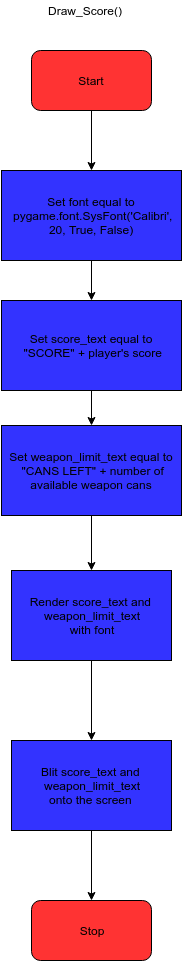

The diagram above was exported from draw.io. Its source (the exported page's mxGraphModel, read from the mxfile embedded in the PNG):
<mxGraphModel dx="1065" dy="479" grid="1" gridSize="10" guides="1" tooltips="1" connect="1" arrows="1" fold="1" page="1" pageScale="1" pageWidth="826" pageHeight="1169" background="#ffffff" math="0" shadow="0">
  <root>
    <mxCell id="0" />
    <mxCell id="1" parent="0" />
    <mxCell id="9" style="edgeStyle=orthogonalEdgeStyle;rounded=0;html=1;exitX=0.5;exitY=1;entryX=0.5;entryY=0;jettySize=auto;orthogonalLoop=1;fillColor=#6666FF;" parent="1" source="2" target="4" edge="1">
      <mxGeometry relative="1" as="geometry" />
    </mxCell>
    <mxCell id="2" value="Start" style="rounded=1;whiteSpace=wrap;html=1;fillColor=#FF3333;" parent="1" vertex="1">
      <mxGeometry x="50" y="90" width="120" height="60" as="geometry" />
    </mxCell>
    <mxCell id="3" value="Draw_Score()" style="text;html=1;resizable=0;points=[];autosize=1;align=left;verticalAlign=top;spacingTop=-4;" parent="1" vertex="1">
      <mxGeometry x="65" y="41" width="90" height="20" as="geometry" />
    </mxCell>
    <mxCell id="11" value="" style="edgeStyle=orthogonalEdgeStyle;rounded=0;html=1;jettySize=auto;orthogonalLoop=1;fillColor=#3333FF;" parent="1" source="4" target="10" edge="1">
      <mxGeometry relative="1" as="geometry" />
    </mxCell>
    <mxCell id="4" value="Set font equal to &amp;nbsp;pygame.font.SysFont('Calibri', 20, True, False)" style="whiteSpace=wrap;html=1;fillColor=#3333FF;" parent="1" vertex="1">
      <mxGeometry x="20" y="210" width="180" height="90" as="geometry" />
    </mxCell>
    <mxCell id="13" value="" style="edgeStyle=orthogonalEdgeStyle;rounded=0;html=1;jettySize=auto;orthogonalLoop=1;fillColor=#3333FF;" parent="1" source="10" target="12" edge="1">
      <mxGeometry relative="1" as="geometry" />
    </mxCell>
    <mxCell id="10" value="Set score_text equal to &amp;nbsp;&quot;SCORE&quot; + player's score" style="whiteSpace=wrap;html=1;fillColor=#3333FF;" parent="1" vertex="1">
      <mxGeometry x="20" y="340" width="180" height="90" as="geometry" />
    </mxCell>
    <mxCell id="17" style="edgeStyle=orthogonalEdgeStyle;rounded=0;html=1;exitX=0.5;exitY=1;entryX=0.5;entryY=0;jettySize=auto;orthogonalLoop=1;fillColor=#3333FF;" parent="1" source="12" target="6" edge="1">
      <mxGeometry relative="1" as="geometry" />
    </mxCell>
    <mxCell id="12" value="Set weapon_limit_text equal to &amp;nbsp;&quot;CANS LEFT&quot; + number of available weapon cans" style="whiteSpace=wrap;html=1;fillColor=#3333FF;" parent="1" vertex="1">
      <mxGeometry x="20" y="465" width="180" height="90" as="geometry" />
    </mxCell>
    <mxCell id="19" value="" style="edgeStyle=orthogonalEdgeStyle;rounded=0;html=1;jettySize=auto;orthogonalLoop=1;fillColor=#3333FF;" parent="1" source="6" target="18" edge="1">
      <mxGeometry relative="1" as="geometry" />
    </mxCell>
    <mxCell id="6" value="Render score_text and&amp;nbsp;&lt;div&gt;weapon_limit_text&lt;br&gt;&lt;div&gt;with font&lt;/div&gt;&lt;/div&gt;" style="whiteSpace=wrap;html=1;fillColor=#3333FF;" parent="1" vertex="1">
      <mxGeometry x="30" y="610" width="160" height="90" as="geometry" />
    </mxCell>
    <mxCell id="20" style="edgeStyle=orthogonalEdgeStyle;rounded=0;html=1;exitX=0.5;exitY=1;entryX=0.5;entryY=0;jettySize=auto;orthogonalLoop=1;fillColor=#6666FF;" parent="1" source="18" target="16" edge="1">
      <mxGeometry relative="1" as="geometry" />
    </mxCell>
    <mxCell id="18" value="Blit score_text and&amp;nbsp;&lt;div&gt;weapon_limit_text&lt;br&gt;&lt;div&gt;onto the screen&amp;nbsp;&lt;/div&gt;&lt;/div&gt;" style="whiteSpace=wrap;html=1;fillColor=#3333FF;" parent="1" vertex="1">
      <mxGeometry x="30" y="780" width="160" height="90" as="geometry" />
    </mxCell>
    <mxCell id="16" value="Stop" style="rounded=1;whiteSpace=wrap;html=1;fillColor=#FF3333;" parent="1" vertex="1">
      <mxGeometry x="50" y="940" width="120" height="60" as="geometry" />
    </mxCell>
  </root>
</mxGraphModel>